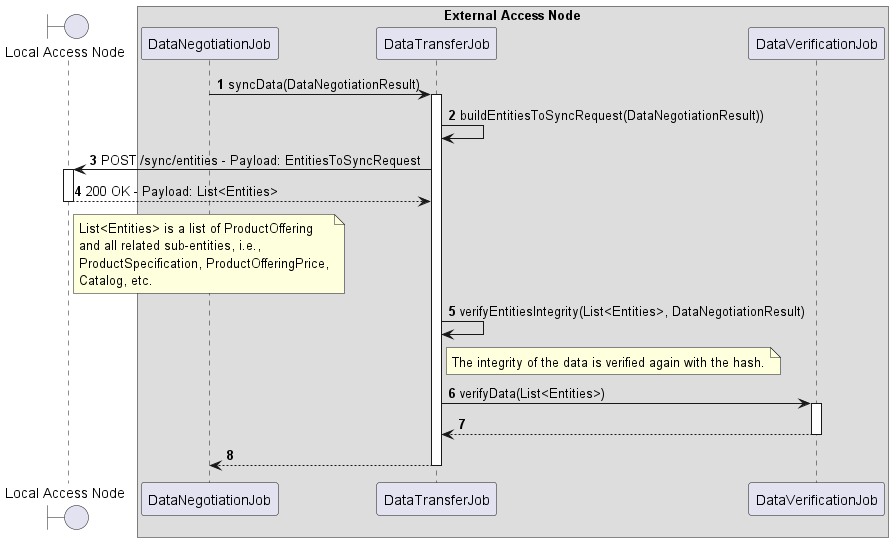

The diagram above was rendered by PlantUML. Its source (embedded in the PNG):
@startuml
'https://plantuml.com/sequence-diagram

'---------- Config ----------------

autonumber

'---------- Header ----------------

boundary "Local Access Node" as lan

box "External Access Node"
  participant "DataNegotiationJob" as dnj
  participant "DataTransferJob" as dtj
  participant "DataVerificationJob" as dvj
end box

'---------- Diagram ----------------

dnj -> dtj++: syncData(DataNegotiationResult)
    dtj -> dtj: buildEntitiesToSyncRequest(DataNegotiationResult))
    dtj -> lan++: POST /sync/entities - Payload: EntitiesToSyncRequest
    return 200 OK - Payload: List<Entities>
    note right of lan
        List<Entities> is a list of ProductOffering
        and all related sub-entities, i.e.,
        ProductSpecification, ProductOfferingPrice,
        Catalog, etc.
    end note

    dtj -> dtj: verifyEntitiesIntegrity(List<Entities>, DataNegotiationResult)
    note right of dtj
        The integrity of the data is verified again with the hash.
    end note

    dtj -> dvj++: verifyData(List<Entities>)
    return

return

@enduml